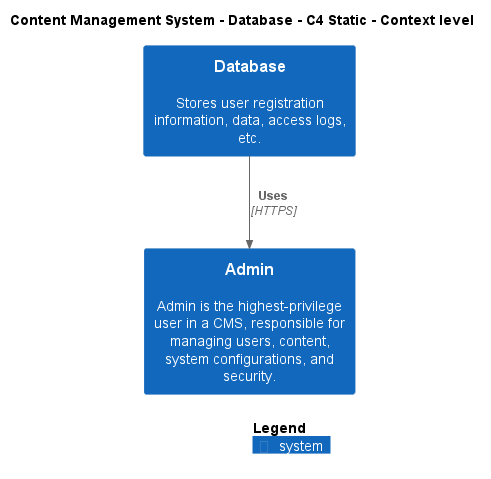

The diagram above was rendered by PlantUML. Its source (embedded in the PNG):
@startuml
!include ..\..\..\.c4s\C4_Context.puml

AddElementTag("c4interflow:lifecycle:new", $bgColor=green, $fontColor=#ffffff, $borderColor=green, $shadowing="False")
AddElementTag("c4interflow:lifecycle:changed", $bgColor=orange, $fontColor=#ffffff, $borderColor=orange, $shadowing="False")
AddElementTag("c4interflow:lifecycle:removed", $bgColor=red, $fontColor=#ffffff, $borderColor=red, $shadowing="False")

AddRelTag("c4interflow:lifecycle:new", $textColor=green, $lineColor=green)
AddRelTag("c4interflow:lifecycle:changed", $textColor=orange, $lineColor=orange)
AddRelTag("c4interflow:lifecycle:removed", $textColor=red, $lineColor=red)

SHOW_PERSON_PORTRAIT()
LAYOUT_TOP_DOWN()

skinparam linetype polyline

title Content Management System - Database - C4 Static - Context level

System(ContentManagementSystem.SoftwareSystems.Database, "Database", "Stores user registration information, data, access logs, etc.")
System(ContentManagementSystem.SoftwareSystems.Admin, "Admin", "Admin is the highest-privilege user in a CMS, responsible for managing users, content, system configurations, and security.")

Rel(ContentManagementSystem.SoftwareSystems.Database, ContentManagementSystem.SoftwareSystems.Admin, "Uses", "HTTPS", $tags="protocol:https")


SHOW_LEGEND()
@enduml